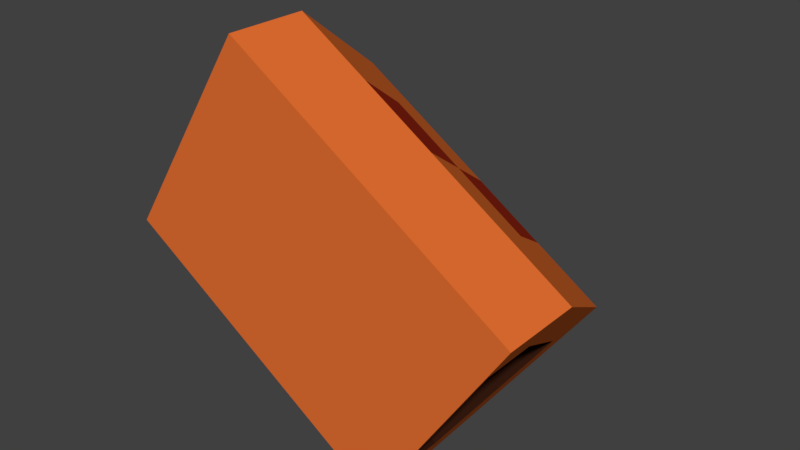 # Source: house1.blend  (saved by Blender 2.78.0; exported with 4.5.12 LTS)
import bpy
from mathutils import Matrix  # noqa: F401  (used for matrix-valued properties, if any)

bpy.ops.wm.read_factory_settings(use_empty=True)
scene = bpy.context.scene
scene.name = 'Scene'

# ---- collections
col_collection_1 = bpy.data.collections.new('Collection 1'); scene.collection.children.link(col_collection_1)

# ---- materials (node trees are filled in below, after node groups)
mat_house1s_main = bpy.data.materials.new('house1s_main')
mat_house1s_main.alpha_threshold = 0.0
mat_house1s_main.use_transparent_shadow = False
mat_house1s_main.diffuse_color = (0.8, 0.1648, 0.03153, 1.0)
mat_house1s_main.roughness = 0.5
mat_house1s_int = bpy.data.materials.new('house1s_int')
mat_house1s_int.alpha_threshold = 0.0
mat_house1s_int.use_transparent_shadow = False
mat_house1s_int.diffuse_color = (0.0291, 0.008862, 0.004271, 1.0)
mat_house1s_int.roughness = 0.5
mat_house1s_spots = bpy.data.materials.new('house1s_spots')
mat_house1s_spots.alpha_threshold = 0.0
mat_house1s_spots.use_transparent_shadow = False
mat_house1s_spots.diffuse_color = (0.3506, 0.02552, 0.009069, 1.0)
mat_house1s_spots.roughness = 0.5

# ---- material node trees

# ---- world
world_world = bpy.data.worlds.new('World'); scene.world = world_world
world_world.color = (0.05088, 0.05088, 0.05088)
world_world.use_sun_shadow = False
world_world.sun_shadow_jitter_overblur = 0.0
world_world.cycles.sampling_method = 'MANUAL'

# ---- meshes
me_cube_002 = bpy.data.meshes.new('Cube.002')
me_cube_002.from_pydata([(-0.2003, -0.4965, 0.5485), (-0.2003, -0.2644, 0.5485), (-0.5823, -0.4965, -0.03979), (-0.5823, -0.2644, -0.03979), (0.5883, -0.4965, 0.03639), (0.5883, -0.2644, 0.03639), (0.2062, -0.4965, -0.5519), (0.2062, -0.2644, -0.5519), (-0.3913, 0.2049, 0.2543), (-0.188, -0.2644, -0.2958), (0.3972, 0.2049, -0.2577), (0.194, -0.2644, 0.2924), (0.002988, 0.2049, -0.0017), (0.2684, -0.3267, -0.4562), (0.2684, -0.4833, -0.4562), (0.5261, -0.4833, -0.05925), (0.3972, -0.009995, -0.2577), (0.5261, -0.3267, -0.05925), (-0.4922, -0.3267, 0.03771), (-0.4922, -0.4833, 0.03771), (-0.2344, -0.4833, 0.4347), (-0.3633, -0.009995, 0.2362), (-0.2344, -0.3267, 0.4347), (-0.2003, -0.3805, 0.5485), (-0.4868, -0.02976, 0.1073), (-0.5823, -0.3805, -0.03979), (-0.188, -0.4965, -0.2958), (0.009111, -0.2644, -0.4238), (0.2062, -0.3805, -0.5519), (0.4927, -0.02976, -0.1107), (0.5883, -0.3805, 0.03639), (0.194, -0.4965, 0.2924), (-0.003135, -0.2644, 0.4204), (-0.2958, -0.02976, 0.4014), (-0.3851, -0.2644, -0.1678), (0.3017, -0.02976, -0.4048), (0.3911, -0.2644, 0.1644), (0.09849, -0.02976, 0.1454), (-0.09252, -0.02976, -0.1488), (0.2001, 0.2049, -0.1297), (-0.1941, 0.2049, 0.1263), (-0.2896, -0.02976, -0.02074), (0.1046, -0.02976, -0.2768), (0.2956, -0.02976, 0.01734), (-0.09864, -0.02976, 0.2734)], [], [(0, 23, 1, 33, 8, 24, 3, 25, 2), (2, 25, 3, 34, 9, 27, 7, 28, 6, 26), (5, 30, 4, 15, 17), (4, 30, 5, 36, 11, 32, 1, 23, 0, 31), (26, 6, 4, 31), (44, 33, 1, 32), (43, 37, 11, 36), (42, 38, 12, 39), (41, 24, 8, 40), (13, 16, 21, 18), (4, 6, 14, 15), (7, 35, 10, 16, 13), (10, 29, 5, 17, 16), (6, 28, 7, 13, 14), (19, 18, 21, 22, 20), (16, 17, 22, 21), (14, 13, 18, 19), (17, 15, 20, 22), (15, 14, 19, 20), (38, 41, 40, 12), (9, 34, 41, 38), (34, 3, 24, 41), (35, 42, 39, 10), (7, 27, 42, 35), (27, 9, 38, 42), (29, 43, 36, 5), (10, 39, 43, 29), (39, 12, 37, 43), (37, 44, 32, 11), (12, 40, 44, 37), (40, 8, 33, 44), (2, 26, 31, 0)])
me_cube_002.polygons.foreach_set('material_index', [0, 0, 0, 0, 0, 0, 0, 0, 0, 1, 0, 0, 0, 0, 1, 1, 1, 1, 1, 0, 2, 0, 0, 0, 0, 0, 0, 2, 2, 0, 0, 0])
me_cube_002.materials.append(mat_house1s_main)
me_cube_002.materials.append(mat_house1s_int)
me_cube_002.materials.append(mat_house1s_spots)
me_cube_002.use_remesh_preserve_volume = False
me_cube_002.use_remesh_preserve_attributes = False
me_cube_002.use_mirror_vertex_groups = False
me_cube_002.update()

# ---- objects
ob_cube = bpy.data.objects.new('Cube', me_cube_002)

# ---- transforms, parenting, visibility, modifiers, constraints
ob_cube.location = (0.0, 0.0, 0.0)
ob_cube.lineart.crease_threshold = 0.0

# ---- collection membership
col_collection_1.objects.link(ob_cube)

# ---- scene / render settings (as saved in the file)
scene.frame_start = 1; scene.frame_end = 250; scene.frame_set(1)
scene.render.engine = 'BLENDER_EEVEE_NEXT'
scene.render.resolution_percentage = 50
scene.render.dither_intensity = 0.0
scene.cycles.use_denoising = False
scene.cycles.samples = 128
scene.cycles.sampling_pattern = 'TABULATED_SOBOL'
scene.cycles.light_sampling_threshold = 0.0
scene.cycles.use_adaptive_sampling = False
scene.cycles.use_light_tree = False
scene.cycles.blur_glossy = 0.0
scene.cycles.sample_clamp_indirect = 0.0
scene.view_settings.view_transform = 'Standard'
bpy.context.view_layer.update()

# ---- added for rendering (the .blend has no active camera and no usable light): camera, sun
cam_auto = bpy.data.cameras.new('AutoCamera')
cam_auto.lens = 50.0
cam_auto.sensor_width = 36.0
cam_auto.clip_end = 1000.0
ob_auto_camera = bpy.data.objects.new('AutoCamera', cam_auto)
scene.collection.objects.link(ob_auto_camera)
ob_auto_camera.location = (1.62485, -2.09208, 1.29579)
ob_auto_camera.rotation_euler = (1.09748, -7.21219e-08, 0.694738)
scene.camera = ob_auto_camera
light_auto_sun = bpy.data.lights.new('AutoSun', 'SUN')
light_auto_sun.energy = 3.0
light_auto_sun.angle = 0.0523599
ob_auto_sun = bpy.data.objects.new('AutoSun', light_auto_sun)
scene.collection.objects.link(ob_auto_sun)
ob_auto_sun.rotation_euler = (0.872665, 0.174533, 0.523599)
bpy.context.view_layer.update()

